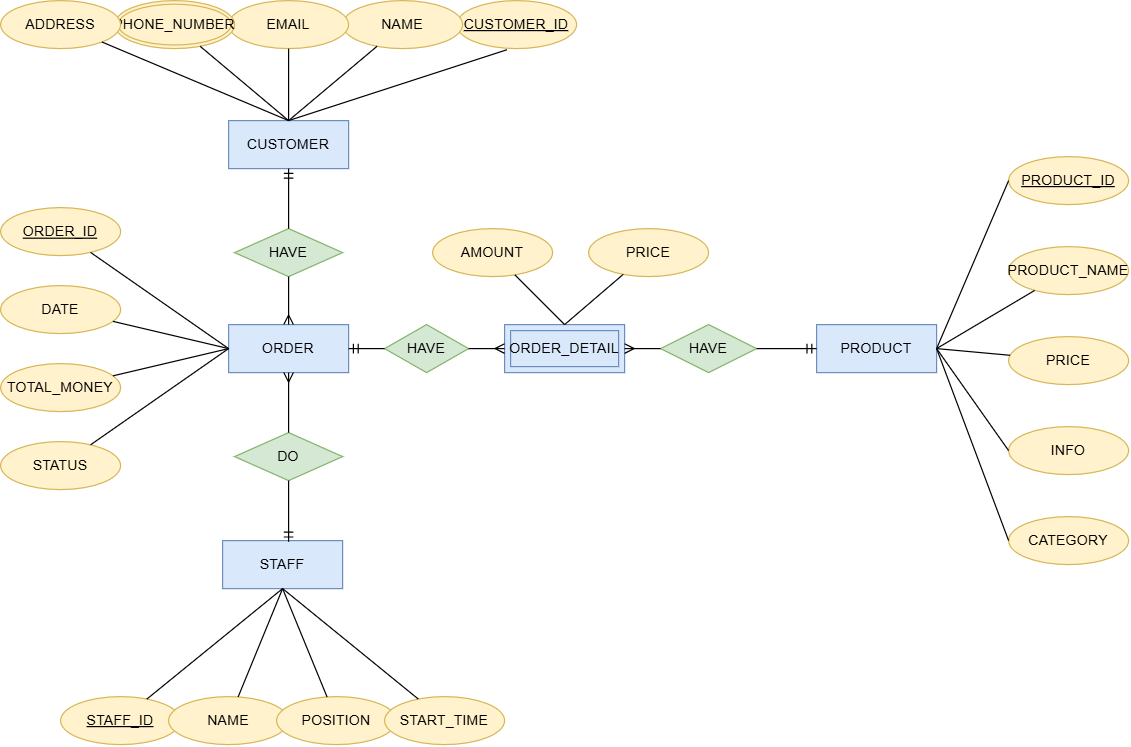

The diagram above was exported from draw.io. Its source (the exported page's mxGraphModel, read from the mxfile embedded in the PNG):
<mxGraphModel dx="1721" dy="746" grid="1" gridSize="10" guides="1" tooltips="1" connect="1" arrows="1" fold="1" page="1" pageScale="1" pageWidth="850" pageHeight="1100" math="0" shadow="0">
  <root>
    <mxCell id="0" />
    <mxCell id="1" parent="0" />
    <mxCell id="WSqfd5U21MGe-XoRH7L6-1" value="CUSTOMER" style="whiteSpace=wrap;html=1;align=center;fillColor=#dae8fc;strokeColor=#6c8ebf;" vertex="1" parent="1">
      <mxGeometry x="270" y="120" width="100" height="40" as="geometry" />
    </mxCell>
    <mxCell id="WSqfd5U21MGe-XoRH7L6-2" value="PRODUCT" style="whiteSpace=wrap;html=1;align=center;fillColor=#dae8fc;strokeColor=#6c8ebf;" vertex="1" parent="1">
      <mxGeometry x="760" y="290" width="100" height="40" as="geometry" />
    </mxCell>
    <mxCell id="WSqfd5U21MGe-XoRH7L6-3" value="ORDER" style="whiteSpace=wrap;html=1;align=center;fillColor=#dae8fc;strokeColor=#6c8ebf;" vertex="1" parent="1">
      <mxGeometry x="270" y="290" width="100" height="40" as="geometry" />
    </mxCell>
    <mxCell id="WSqfd5U21MGe-XoRH7L6-5" value="STAFF" style="whiteSpace=wrap;html=1;align=center;fillColor=#dae8fc;strokeColor=#6c8ebf;" vertex="1" parent="1">
      <mxGeometry x="265" y="470" width="100" height="40" as="geometry" />
    </mxCell>
    <mxCell id="WSqfd5U21MGe-XoRH7L6-7" value="HAVE" style="shape=rhombus;perimeter=rhombusPerimeter;whiteSpace=wrap;html=1;align=center;fillColor=#d5e8d4;strokeColor=#82b366;" vertex="1" parent="1">
      <mxGeometry x="275" y="210" width="90" height="40" as="geometry" />
    </mxCell>
    <mxCell id="WSqfd5U21MGe-XoRH7L6-8" value="" style="fontSize=12;html=1;endArrow=ERmany;rounded=0;exitX=0.5;exitY=1;exitDx=0;exitDy=0;entryX=0.5;entryY=0;entryDx=0;entryDy=0;" edge="1" parent="1" source="WSqfd5U21MGe-XoRH7L6-7" target="WSqfd5U21MGe-XoRH7L6-3">
      <mxGeometry width="100" height="100" relative="1" as="geometry">
        <mxPoint x="440" y="330" as="sourcePoint" />
        <mxPoint x="540" y="230" as="targetPoint" />
      </mxGeometry>
    </mxCell>
    <mxCell id="WSqfd5U21MGe-XoRH7L6-9" value="" style="fontSize=12;html=1;endArrow=ERmandOne;rounded=0;entryX=0.5;entryY=1;entryDx=0;entryDy=0;exitX=0.5;exitY=0;exitDx=0;exitDy=0;" edge="1" parent="1" source="WSqfd5U21MGe-XoRH7L6-7" target="WSqfd5U21MGe-XoRH7L6-1">
      <mxGeometry width="100" height="100" relative="1" as="geometry">
        <mxPoint x="440" y="330" as="sourcePoint" />
        <mxPoint x="540" y="230" as="targetPoint" />
      </mxGeometry>
    </mxCell>
    <mxCell id="WSqfd5U21MGe-XoRH7L6-10" value="ORDER_DETAIL" style="shape=ext;margin=3;double=1;whiteSpace=wrap;html=1;align=center;fillColor=#dae8fc;strokeColor=#6c8ebf;" vertex="1" parent="1">
      <mxGeometry x="500" y="290" width="100" height="40" as="geometry" />
    </mxCell>
    <mxCell id="WSqfd5U21MGe-XoRH7L6-12" value="HAVE" style="shape=rhombus;perimeter=rhombusPerimeter;whiteSpace=wrap;html=1;align=center;fillColor=#d5e8d4;strokeColor=#82b366;" vertex="1" parent="1">
      <mxGeometry x="400" y="290" width="70" height="40" as="geometry" />
    </mxCell>
    <mxCell id="WSqfd5U21MGe-XoRH7L6-13" value="HAVE" style="shape=rhombus;perimeter=rhombusPerimeter;whiteSpace=wrap;html=1;align=center;fillColor=#d5e8d4;strokeColor=#82b366;" vertex="1" parent="1">
      <mxGeometry x="630" y="290" width="80" height="40" as="geometry" />
    </mxCell>
    <mxCell id="WSqfd5U21MGe-XoRH7L6-14" value="" style="fontSize=12;html=1;endArrow=ERmany;rounded=0;entryX=0;entryY=0.5;entryDx=0;entryDy=0;" edge="1" parent="1" source="WSqfd5U21MGe-XoRH7L6-12" target="WSqfd5U21MGe-XoRH7L6-10">
      <mxGeometry width="100" height="100" relative="1" as="geometry">
        <mxPoint x="540" y="440" as="sourcePoint" />
        <mxPoint x="640" y="340" as="targetPoint" />
      </mxGeometry>
    </mxCell>
    <mxCell id="WSqfd5U21MGe-XoRH7L6-15" value="" style="fontSize=12;html=1;endArrow=ERmany;rounded=0;exitX=0;exitY=0.5;exitDx=0;exitDy=0;entryX=1;entryY=0.5;entryDx=0;entryDy=0;" edge="1" parent="1" source="WSqfd5U21MGe-XoRH7L6-13" target="WSqfd5U21MGe-XoRH7L6-10">
      <mxGeometry width="100" height="100" relative="1" as="geometry">
        <mxPoint x="440" y="310" as="sourcePoint" />
        <mxPoint x="440" y="350" as="targetPoint" />
      </mxGeometry>
    </mxCell>
    <mxCell id="WSqfd5U21MGe-XoRH7L6-17" value="" style="fontSize=12;html=1;endArrow=ERmandOne;rounded=0;entryX=1;entryY=0.5;entryDx=0;entryDy=0;exitX=0;exitY=0.5;exitDx=0;exitDy=0;" edge="1" parent="1" source="WSqfd5U21MGe-XoRH7L6-12" target="WSqfd5U21MGe-XoRH7L6-3">
      <mxGeometry width="100" height="100" relative="1" as="geometry">
        <mxPoint x="480" y="290" as="sourcePoint" />
        <mxPoint x="480" y="240" as="targetPoint" />
      </mxGeometry>
    </mxCell>
    <mxCell id="WSqfd5U21MGe-XoRH7L6-18" value="" style="fontSize=12;html=1;endArrow=ERmandOne;rounded=0;exitX=1;exitY=0.5;exitDx=0;exitDy=0;entryX=0;entryY=0.5;entryDx=0;entryDy=0;" edge="1" parent="1" source="WSqfd5U21MGe-XoRH7L6-13" target="WSqfd5U21MGe-XoRH7L6-2">
      <mxGeometry width="100" height="100" relative="1" as="geometry">
        <mxPoint x="510" y="440" as="sourcePoint" />
        <mxPoint x="750" y="390" as="targetPoint" />
      </mxGeometry>
    </mxCell>
    <mxCell id="WSqfd5U21MGe-XoRH7L6-19" value="DO" style="shape=rhombus;perimeter=rhombusPerimeter;whiteSpace=wrap;html=1;align=center;fillColor=#d5e8d4;strokeColor=#82b366;" vertex="1" parent="1">
      <mxGeometry x="275" y="380" width="90" height="40" as="geometry" />
    </mxCell>
    <mxCell id="WSqfd5U21MGe-XoRH7L6-20" value="" style="fontSize=12;html=1;endArrow=ERmandOne;rounded=0;exitX=0.5;exitY=1;exitDx=0;exitDy=0;" edge="1" parent="1" source="WSqfd5U21MGe-XoRH7L6-19">
      <mxGeometry width="100" height="100" relative="1" as="geometry">
        <mxPoint x="360" y="290" as="sourcePoint" />
        <mxPoint x="320" y="471" as="targetPoint" />
      </mxGeometry>
    </mxCell>
    <mxCell id="WSqfd5U21MGe-XoRH7L6-21" value="" style="fontSize=12;html=1;endArrow=ERmany;rounded=0;exitX=0.5;exitY=0;exitDx=0;exitDy=0;entryX=0.5;entryY=1;entryDx=0;entryDy=0;" edge="1" parent="1" source="WSqfd5U21MGe-XoRH7L6-19" target="WSqfd5U21MGe-XoRH7L6-3">
      <mxGeometry width="100" height="100" relative="1" as="geometry">
        <mxPoint x="340" y="280" as="sourcePoint" />
        <mxPoint x="340" y="320" as="targetPoint" />
      </mxGeometry>
    </mxCell>
    <mxCell id="WSqfd5U21MGe-XoRH7L6-22" value="CUSTOMER_ID" style="ellipse;whiteSpace=wrap;html=1;align=center;fontStyle=4;direction=east;fillColor=#fff2cc;strokeColor=#d6b656;" vertex="1" parent="1">
      <mxGeometry x="460" y="20" width="100" height="40" as="geometry" />
    </mxCell>
    <mxCell id="WSqfd5U21MGe-XoRH7L6-23" value="NAME" style="ellipse;whiteSpace=wrap;html=1;align=center;direction=east;fillColor=#fff2cc;strokeColor=#d6b656;" vertex="1" parent="1">
      <mxGeometry x="365" y="20" width="100" height="40" as="geometry" />
    </mxCell>
    <mxCell id="WSqfd5U21MGe-XoRH7L6-24" value="EMAIL" style="ellipse;whiteSpace=wrap;html=1;align=center;direction=east;fillColor=#fff2cc;strokeColor=#d6b656;" vertex="1" parent="1">
      <mxGeometry x="270" y="20" width="100" height="40" as="geometry" />
    </mxCell>
    <mxCell id="WSqfd5U21MGe-XoRH7L6-28" value="PHONE_NUMBER" style="ellipse;shape=doubleEllipse;margin=3;whiteSpace=wrap;html=1;align=center;direction=east;fillColor=#fff2cc;strokeColor=#d6b656;" vertex="1" parent="1">
      <mxGeometry x="175" y="20" width="100" height="40" as="geometry" />
    </mxCell>
    <mxCell id="WSqfd5U21MGe-XoRH7L6-29" value="ADDRESS" style="ellipse;whiteSpace=wrap;html=1;align=center;direction=east;fillColor=#fff2cc;strokeColor=#d6b656;" vertex="1" parent="1">
      <mxGeometry x="80" y="20" width="100" height="40" as="geometry" />
    </mxCell>
    <mxCell id="WSqfd5U21MGe-XoRH7L6-30" value="" style="endArrow=none;html=1;rounded=0;entryX=0.5;entryY=0;entryDx=0;entryDy=0;exitX=0.419;exitY=1.024;exitDx=0;exitDy=0;exitPerimeter=0;" edge="1" parent="1" source="WSqfd5U21MGe-XoRH7L6-22" target="WSqfd5U21MGe-XoRH7L6-1">
      <mxGeometry relative="1" as="geometry">
        <mxPoint x="240" y="80" as="sourcePoint" />
        <mxPoint x="400" y="80" as="targetPoint" />
      </mxGeometry>
    </mxCell>
    <mxCell id="WSqfd5U21MGe-XoRH7L6-34" value="" style="endArrow=none;html=1;rounded=0;entryX=0.5;entryY=0;entryDx=0;entryDy=0;" edge="1" parent="1" source="WSqfd5U21MGe-XoRH7L6-23" target="WSqfd5U21MGe-XoRH7L6-1">
      <mxGeometry relative="1" as="geometry">
        <mxPoint x="200" y="70" as="sourcePoint" />
        <mxPoint x="360" y="70" as="targetPoint" />
      </mxGeometry>
    </mxCell>
    <mxCell id="WSqfd5U21MGe-XoRH7L6-35" value="" style="endArrow=none;html=1;rounded=0;entryX=0.5;entryY=0;entryDx=0;entryDy=0;" edge="1" parent="1" source="WSqfd5U21MGe-XoRH7L6-24" target="WSqfd5U21MGe-XoRH7L6-1">
      <mxGeometry relative="1" as="geometry">
        <mxPoint x="210" y="130" as="sourcePoint" />
        <mxPoint x="370" y="130" as="targetPoint" />
      </mxGeometry>
    </mxCell>
    <mxCell id="WSqfd5U21MGe-XoRH7L6-36" value="" style="endArrow=none;html=1;rounded=0;entryX=0.5;entryY=0;entryDx=0;entryDy=0;" edge="1" parent="1" source="WSqfd5U21MGe-XoRH7L6-28" target="WSqfd5U21MGe-XoRH7L6-1">
      <mxGeometry relative="1" as="geometry">
        <mxPoint x="200" y="200" as="sourcePoint" />
        <mxPoint x="360" y="200" as="targetPoint" />
      </mxGeometry>
    </mxCell>
    <mxCell id="WSqfd5U21MGe-XoRH7L6-37" value="" style="endArrow=none;html=1;rounded=0;entryX=0.5;entryY=0;entryDx=0;entryDy=0;" edge="1" parent="1" source="WSqfd5U21MGe-XoRH7L6-29" target="WSqfd5U21MGe-XoRH7L6-1">
      <mxGeometry relative="1" as="geometry">
        <mxPoint x="220" y="260" as="sourcePoint" />
        <mxPoint x="380" y="260" as="targetPoint" />
      </mxGeometry>
    </mxCell>
    <mxCell id="WSqfd5U21MGe-XoRH7L6-42" value="PRODUCT_ID" style="ellipse;whiteSpace=wrap;html=1;align=center;fontStyle=4;fillColor=#fff2cc;strokeColor=#d6b656;" vertex="1" parent="1">
      <mxGeometry x="920" y="150" width="100" height="40" as="geometry" />
    </mxCell>
    <mxCell id="WSqfd5U21MGe-XoRH7L6-44" value="PRODUCT_NAME" style="ellipse;whiteSpace=wrap;html=1;align=center;fillColor=#fff2cc;strokeColor=#d6b656;" vertex="1" parent="1">
      <mxGeometry x="920" y="225" width="100" height="40" as="geometry" />
    </mxCell>
    <mxCell id="WSqfd5U21MGe-XoRH7L6-45" value="PRICE" style="ellipse;whiteSpace=wrap;html=1;align=center;fillColor=#fff2cc;strokeColor=#d6b656;" vertex="1" parent="1">
      <mxGeometry x="920" y="300" width="100" height="40" as="geometry" />
    </mxCell>
    <mxCell id="WSqfd5U21MGe-XoRH7L6-46" value="INFO" style="ellipse;whiteSpace=wrap;html=1;align=center;fillColor=#fff2cc;strokeColor=#d6b656;" vertex="1" parent="1">
      <mxGeometry x="920" y="375" width="100" height="40" as="geometry" />
    </mxCell>
    <mxCell id="WSqfd5U21MGe-XoRH7L6-47" value="CATEGORY" style="ellipse;whiteSpace=wrap;html=1;align=center;fillColor=#fff2cc;strokeColor=#d6b656;" vertex="1" parent="1">
      <mxGeometry x="920" y="450" width="100" height="40" as="geometry" />
    </mxCell>
    <mxCell id="WSqfd5U21MGe-XoRH7L6-48" value="" style="endArrow=none;html=1;rounded=0;entryX=0;entryY=0.5;entryDx=0;entryDy=0;exitX=1;exitY=0.5;exitDx=0;exitDy=0;" edge="1" parent="1" source="WSqfd5U21MGe-XoRH7L6-2" target="WSqfd5U21MGe-XoRH7L6-42">
      <mxGeometry relative="1" as="geometry">
        <mxPoint x="860" y="310" as="sourcePoint" />
        <mxPoint x="1020" y="310" as="targetPoint" />
      </mxGeometry>
    </mxCell>
    <mxCell id="WSqfd5U21MGe-XoRH7L6-49" value="" style="endArrow=none;html=1;rounded=0;entryX=1;entryY=0.5;entryDx=0;entryDy=0;" edge="1" parent="1" source="WSqfd5U21MGe-XoRH7L6-44" target="WSqfd5U21MGe-XoRH7L6-2">
      <mxGeometry relative="1" as="geometry">
        <mxPoint x="740" y="260" as="sourcePoint" />
        <mxPoint x="740" y="260" as="targetPoint" />
      </mxGeometry>
    </mxCell>
    <mxCell id="WSqfd5U21MGe-XoRH7L6-50" value="" style="endArrow=none;html=1;rounded=0;" edge="1" parent="1" source="WSqfd5U21MGe-XoRH7L6-45">
      <mxGeometry relative="1" as="geometry">
        <mxPoint x="720" y="330" as="sourcePoint" />
        <mxPoint x="860" y="310" as="targetPoint" />
      </mxGeometry>
    </mxCell>
    <mxCell id="WSqfd5U21MGe-XoRH7L6-51" value="" style="endArrow=none;html=1;rounded=0;entryX=1;entryY=0.5;entryDx=0;entryDy=0;exitX=0;exitY=0.5;exitDx=0;exitDy=0;" edge="1" parent="1" source="WSqfd5U21MGe-XoRH7L6-46" target="WSqfd5U21MGe-XoRH7L6-2">
      <mxGeometry relative="1" as="geometry">
        <mxPoint x="982" y="383" as="sourcePoint" />
        <mxPoint x="730" y="410" as="targetPoint" />
      </mxGeometry>
    </mxCell>
    <mxCell id="WSqfd5U21MGe-XoRH7L6-52" value="" style="endArrow=none;html=1;rounded=0;entryX=1;entryY=0.5;entryDx=0;entryDy=0;exitX=0;exitY=0.5;exitDx=0;exitDy=0;" edge="1" parent="1" source="WSqfd5U21MGe-XoRH7L6-47" target="WSqfd5U21MGe-XoRH7L6-2">
      <mxGeometry relative="1" as="geometry">
        <mxPoint x="730" y="480" as="sourcePoint" />
        <mxPoint x="730" y="480" as="targetPoint" />
      </mxGeometry>
    </mxCell>
    <mxCell id="WSqfd5U21MGe-XoRH7L6-53" value="ORDER_ID" style="ellipse;whiteSpace=wrap;html=1;align=center;fontStyle=4;fillColor=#fff2cc;strokeColor=#d6b656;" vertex="1" parent="1">
      <mxGeometry x="80" y="192.5" width="100" height="40" as="geometry" />
    </mxCell>
    <mxCell id="WSqfd5U21MGe-XoRH7L6-54" value="DATE" style="ellipse;whiteSpace=wrap;html=1;align=center;fillColor=#fff2cc;strokeColor=#d6b656;" vertex="1" parent="1">
      <mxGeometry x="80" y="257.5" width="100" height="40" as="geometry" />
    </mxCell>
    <mxCell id="WSqfd5U21MGe-XoRH7L6-55" value="TOTAL_MONEY" style="ellipse;whiteSpace=wrap;html=1;align=center;fillColor=#fff2cc;strokeColor=#d6b656;" vertex="1" parent="1">
      <mxGeometry x="80" y="322.5" width="100" height="40" as="geometry" />
    </mxCell>
    <mxCell id="WSqfd5U21MGe-XoRH7L6-56" value="STATUS" style="ellipse;whiteSpace=wrap;html=1;align=center;fillColor=#fff2cc;strokeColor=#d6b656;" vertex="1" parent="1">
      <mxGeometry x="80" y="387.5" width="100" height="40" as="geometry" />
    </mxCell>
    <mxCell id="WSqfd5U21MGe-XoRH7L6-57" value="" style="endArrow=none;html=1;rounded=0;entryX=0;entryY=0.5;entryDx=0;entryDy=0;" edge="1" parent="1" source="WSqfd5U21MGe-XoRH7L6-53" target="WSqfd5U21MGe-XoRH7L6-3">
      <mxGeometry relative="1" as="geometry">
        <mxPoint x="200" y="245" as="sourcePoint" />
        <mxPoint x="360" y="245" as="targetPoint" />
      </mxGeometry>
    </mxCell>
    <mxCell id="WSqfd5U21MGe-XoRH7L6-58" value="" style="endArrow=none;html=1;rounded=0;" edge="1" parent="1" source="WSqfd5U21MGe-XoRH7L6-54">
      <mxGeometry relative="1" as="geometry">
        <mxPoint x="200" y="320" as="sourcePoint" />
        <mxPoint x="270" y="310" as="targetPoint" />
      </mxGeometry>
    </mxCell>
    <mxCell id="WSqfd5U21MGe-XoRH7L6-59" value="" style="endArrow=none;html=1;rounded=0;entryX=0;entryY=0.5;entryDx=0;entryDy=0;" edge="1" parent="1" source="WSqfd5U21MGe-XoRH7L6-55" target="WSqfd5U21MGe-XoRH7L6-3">
      <mxGeometry relative="1" as="geometry">
        <mxPoint x="200" y="380" as="sourcePoint" />
        <mxPoint x="360" y="380" as="targetPoint" />
      </mxGeometry>
    </mxCell>
    <mxCell id="WSqfd5U21MGe-XoRH7L6-60" value="" style="endArrow=none;html=1;rounded=0;entryX=0;entryY=0.5;entryDx=0;entryDy=0;" edge="1" parent="1" source="WSqfd5U21MGe-XoRH7L6-56" target="WSqfd5U21MGe-XoRH7L6-3">
      <mxGeometry relative="1" as="geometry">
        <mxPoint x="200" y="440" as="sourcePoint" />
        <mxPoint x="360" y="440" as="targetPoint" />
      </mxGeometry>
    </mxCell>
    <mxCell id="WSqfd5U21MGe-XoRH7L6-61" value="AMOUNT" style="ellipse;whiteSpace=wrap;html=1;align=center;fillColor=#fff2cc;strokeColor=#d6b656;" vertex="1" parent="1">
      <mxGeometry x="440" y="210" width="100" height="40" as="geometry" />
    </mxCell>
    <mxCell id="WSqfd5U21MGe-XoRH7L6-62" value="PRICE" style="ellipse;whiteSpace=wrap;html=1;align=center;fillColor=#fff2cc;strokeColor=#d6b656;" vertex="1" parent="1">
      <mxGeometry x="570" y="210" width="100" height="40" as="geometry" />
    </mxCell>
    <mxCell id="WSqfd5U21MGe-XoRH7L6-63" value="" style="endArrow=none;html=1;rounded=0;entryX=0.5;entryY=0;entryDx=0;entryDy=0;" edge="1" parent="1" source="WSqfd5U21MGe-XoRH7L6-61" target="WSqfd5U21MGe-XoRH7L6-10">
      <mxGeometry relative="1" as="geometry">
        <mxPoint x="490" y="250" as="sourcePoint" />
        <mxPoint x="490" y="410" as="targetPoint" />
      </mxGeometry>
    </mxCell>
    <mxCell id="WSqfd5U21MGe-XoRH7L6-64" value="" style="endArrow=none;html=1;rounded=0;entryX=0.5;entryY=0;entryDx=0;entryDy=0;" edge="1" parent="1" source="WSqfd5U21MGe-XoRH7L6-62" target="WSqfd5U21MGe-XoRH7L6-10">
      <mxGeometry relative="1" as="geometry">
        <mxPoint x="630" y="250" as="sourcePoint" />
        <mxPoint x="630" y="410" as="targetPoint" />
      </mxGeometry>
    </mxCell>
    <mxCell id="WSqfd5U21MGe-XoRH7L6-65" value="STAFF_ID" style="ellipse;whiteSpace=wrap;html=1;align=center;fontStyle=4;flipH=1;fillColor=#fff2cc;strokeColor=#d6b656;" vertex="1" parent="1">
      <mxGeometry x="130" y="600" width="100" height="40" as="geometry" />
    </mxCell>
    <mxCell id="WSqfd5U21MGe-XoRH7L6-66" value="NAME" style="ellipse;whiteSpace=wrap;html=1;align=center;flipH=1;fillColor=#fff2cc;strokeColor=#d6b656;" vertex="1" parent="1">
      <mxGeometry x="220" y="600" width="100" height="40" as="geometry" />
    </mxCell>
    <mxCell id="WSqfd5U21MGe-XoRH7L6-67" value="POSITION" style="ellipse;whiteSpace=wrap;html=1;align=center;flipH=1;fillColor=#fff2cc;strokeColor=#d6b656;" vertex="1" parent="1">
      <mxGeometry x="310" y="600" width="100" height="40" as="geometry" />
    </mxCell>
    <mxCell id="WSqfd5U21MGe-XoRH7L6-68" value="START_TIME" style="ellipse;whiteSpace=wrap;html=1;align=center;flipH=1;fillColor=#fff2cc;strokeColor=#d6b656;" vertex="1" parent="1">
      <mxGeometry x="400" y="600" width="100" height="40" as="geometry" />
    </mxCell>
    <mxCell id="WSqfd5U21MGe-XoRH7L6-69" value="" style="endArrow=none;html=1;rounded=0;entryX=0.5;entryY=1;entryDx=0;entryDy=0;" edge="1" parent="1" source="WSqfd5U21MGe-XoRH7L6-65" target="WSqfd5U21MGe-XoRH7L6-5">
      <mxGeometry relative="1" as="geometry">
        <mxPoint x="180" y="440" as="sourcePoint" />
        <mxPoint x="180" y="440" as="targetPoint" />
      </mxGeometry>
    </mxCell>
    <mxCell id="WSqfd5U21MGe-XoRH7L6-70" value="" style="endArrow=none;html=1;rounded=0;entryX=0.5;entryY=1;entryDx=0;entryDy=0;" edge="1" parent="1" source="WSqfd5U21MGe-XoRH7L6-66" target="WSqfd5U21MGe-XoRH7L6-5">
      <mxGeometry relative="1" as="geometry">
        <mxPoint x="325" y="440" as="sourcePoint" />
        <mxPoint x="325" y="440" as="targetPoint" />
      </mxGeometry>
    </mxCell>
    <mxCell id="WSqfd5U21MGe-XoRH7L6-71" value="" style="endArrow=none;html=1;rounded=0;entryX=0.5;entryY=1;entryDx=0;entryDy=0;" edge="1" parent="1" source="WSqfd5U21MGe-XoRH7L6-67" target="WSqfd5U21MGe-XoRH7L6-5">
      <mxGeometry relative="1" as="geometry">
        <mxPoint x="475" y="450" as="sourcePoint" />
        <mxPoint x="475" y="450" as="targetPoint" />
      </mxGeometry>
    </mxCell>
    <mxCell id="WSqfd5U21MGe-XoRH7L6-72" value="" style="endArrow=none;html=1;rounded=0;entryX=0.5;entryY=1;entryDx=0;entryDy=0;" edge="1" parent="1" source="WSqfd5U21MGe-XoRH7L6-68" target="WSqfd5U21MGe-XoRH7L6-5">
      <mxGeometry relative="1" as="geometry">
        <mxPoint x="640" y="450" as="sourcePoint" />
        <mxPoint x="640" y="450" as="targetPoint" />
      </mxGeometry>
    </mxCell>
  </root>
</mxGraphModel>